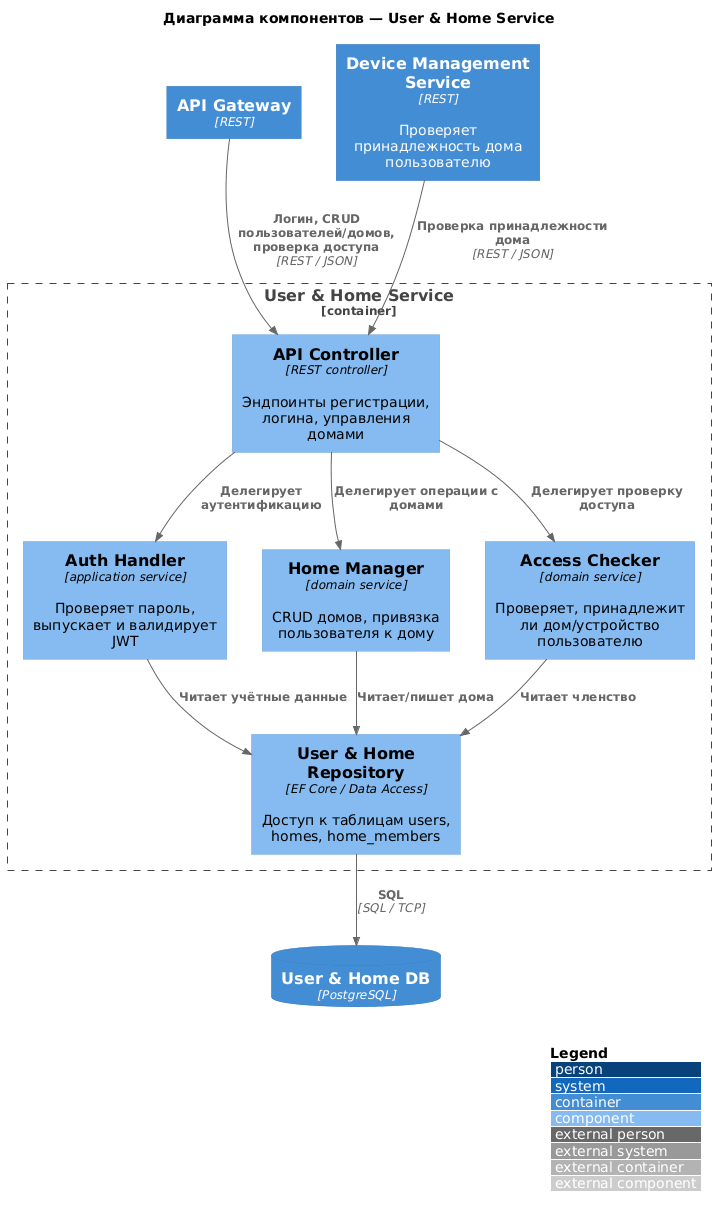

The diagram above was rendered by PlantUML. Its source (embedded in the PNG):
@startuml
!include https://raw.githubusercontent.com/plantuml-stdlib/C4-PlantUML/master/C4_Component.puml

LAYOUT_WITH_LEGEND()

title Диаграмма компонентов — User & Home Service

Container(gateway, "API Gateway", "REST")
Container(deviceSvc, "Device Management Service", "REST", "Проверяет принадлежность дома пользователю")
ContainerDb(userDb, "User & Home DB", "PostgreSQL")

Container_Boundary(userSvc, "User & Home Service") {
  Component(api, "API Controller", "REST controller", "Эндпоинты регистрации, логина, управления домами")
  Component(authHandler, "Auth Handler", "application service", "Проверяет пароль, выпускает и валидирует JWT")
  Component(homeManager, "Home Manager", "domain service", "CRUD домов, привязка пользователя к дому")
  Component(accessChecker, "Access Checker", "domain service", "Проверяет, принадлежит ли дом/устройство пользователю")
  Component(repository, "User & Home Repository", "EF Core / Data Access", "Доступ к таблицам users, homes, home_members")
}

Rel(gateway, api, "Логин, CRUD пользователей/домов, проверка доступа", "REST / JSON")
Rel(deviceSvc, api, "Проверка принадлежности дома", "REST / JSON")

Rel(api, authHandler, "Делегирует аутентификацию")
Rel(api, homeManager, "Делегирует операции с домами")
Rel(api, accessChecker, "Делегирует проверку доступа")

Rel(authHandler, repository, "Читает учётные данные")
Rel(homeManager, repository, "Читает/пишет дома")
Rel(accessChecker, repository, "Читает членство")

Rel(repository, userDb, "SQL", "SQL / TCP")
@enduml